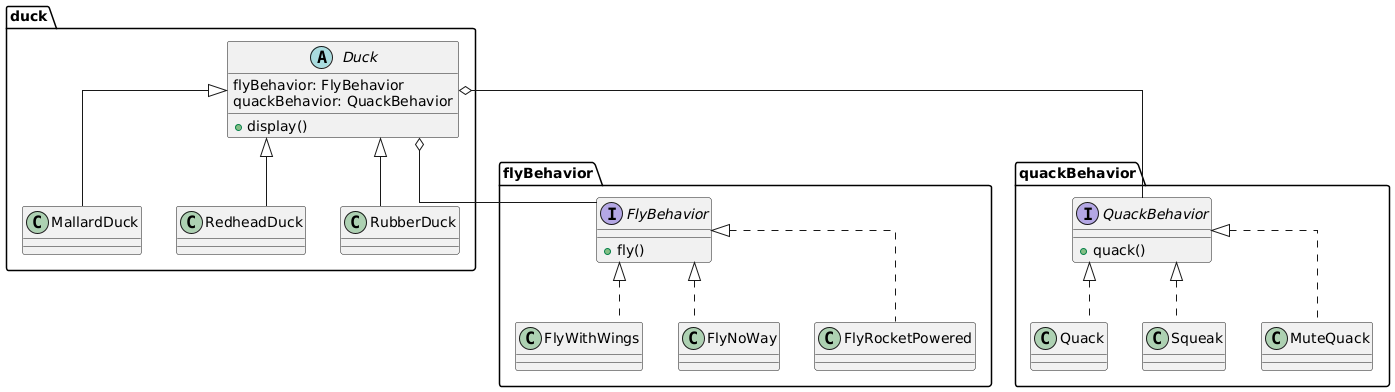

The diagram above was rendered by PlantUML. Its source (embedded in the PNG):
@startuml
package duck{
    abstract class  Duck{
        flyBehavior: FlyBehavior
        quackBehavior: QuackBehavior
        +display()

    }
    class MallardDuck extends Duck{
    }
    class RedheadDuck extends Duck{
    }
    class RubberDuck extends Duck{
    }
}
package flyBehavior{
    interface FlyBehavior{
        +fly()
    }
    class FlyWithWings implements FlyBehavior{
    }
    class FlyNoWay implements FlyBehavior{
    }
    class FlyRocketPowered implements FlyBehavior{
    }
}
package quackBehavior{
    interface QuackBehavior{
        +quack()
    }
    class Quack implements QuackBehavior{
    }
    class Squeak implements QuackBehavior{
    }
    class MuteQuack implements QuackBehavior{
    }
}  
Duck o--  FlyBehavior
Duck o--  QuackBehavior
skinparam linetype ortho
@enduml